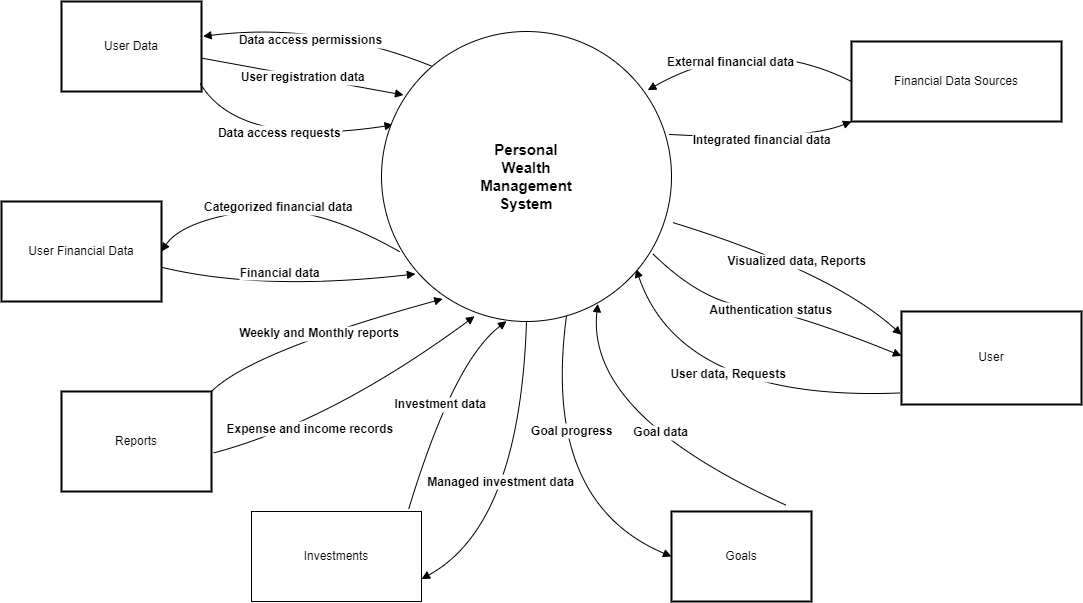

The diagram above was exported from draw.io. Its source (the exported page's mxGraphModel, read from the mxfile embedded in the PNG):
<mxGraphModel dx="1500" dy="763" grid="1" gridSize="10" guides="1" tooltips="1" connect="1" arrows="1" fold="1" page="1" pageScale="1" pageWidth="850" pageHeight="1100" math="0" shadow="0">
  <root>
    <mxCell id="0" />
    <mxCell id="1" parent="0" />
    <mxCell id="3UZfLBf9Jm2AjYgZxhzv-39" value="User Financial Data" style="whiteSpace=wrap;strokeWidth=2;" vertex="1" parent="1">
      <mxGeometry x="680" y="320" width="160" height="100" as="geometry" />
    </mxCell>
    <mxCell id="3UZfLBf9Jm2AjYgZxhzv-40" value="User Data" style="whiteSpace=wrap;strokeWidth=2;" vertex="1" parent="1">
      <mxGeometry x="740" y="120" width="140" height="90" as="geometry" />
    </mxCell>
    <mxCell id="3UZfLBf9Jm2AjYgZxhzv-41" value="Goals" style="whiteSpace=wrap;strokeWidth=2;" vertex="1" parent="1">
      <mxGeometry x="1350" y="630" width="140" height="90" as="geometry" />
    </mxCell>
    <mxCell id="3UZfLBf9Jm2AjYgZxhzv-42" value="Reports" style="whiteSpace=wrap;strokeWidth=2;" vertex="1" parent="1">
      <mxGeometry x="740" y="510" width="150" height="100" as="geometry" />
    </mxCell>
    <mxCell id="3UZfLBf9Jm2AjYgZxhzv-53" value="User" style="whiteSpace=wrap;strokeWidth=2;" vertex="1" parent="1">
      <mxGeometry x="1580" y="430" width="180" height="93" as="geometry" />
    </mxCell>
    <mxCell id="3UZfLBf9Jm2AjYgZxhzv-54" value="Financial Data Sources" style="whiteSpace=wrap;strokeWidth=2;" vertex="1" parent="1">
      <mxGeometry x="1530" y="160" width="210" height="80" as="geometry" />
    </mxCell>
    <mxCell id="3UZfLBf9Jm2AjYgZxhzv-57" value="Integrated financial data" style="curved=1;startArrow=none;endArrow=block;exitX=0.993;exitY=0.355;entryX=0;entryY=1;rounded=0;exitDx=0;exitDy=0;exitPerimeter=0;entryDx=0;entryDy=0;fontStyle=1;fontSize=12;" edge="1" parent="1" source="3UZfLBf9Jm2AjYgZxhzv-82" target="3UZfLBf9Jm2AjYgZxhzv-54">
      <mxGeometry relative="1" as="geometry">
        <Array as="points">
          <mxPoint x="1480" y="260" />
        </Array>
        <mxPoint x="1559.6812591133673" y="200" as="sourcePoint" />
        <mxPoint x="1509.0774613185888" y="268" as="targetPoint" />
      </mxGeometry>
    </mxCell>
    <mxCell id="3UZfLBf9Jm2AjYgZxhzv-58" value="Authentication status" style="curved=1;startArrow=none;endArrow=block;exitX=0.935;exitY=0.766;entryX=-0.007543126742045085;entryY=0.476859674045677;rounded=0;exitDx=0;exitDy=0;exitPerimeter=0;fontStyle=1;fontSize=12;" edge="1" parent="1" source="3UZfLBf9Jm2AjYgZxhzv-82" target="3UZfLBf9Jm2AjYgZxhzv-53">
      <mxGeometry relative="1" as="geometry">
        <Array as="points">
          <mxPoint x="1380" y="420" />
          <mxPoint x="1470" y="430" />
        </Array>
        <mxPoint x="1418.4190623512027" y="263" as="sourcePoint" />
      </mxGeometry>
    </mxCell>
    <mxCell id="3UZfLBf9Jm2AjYgZxhzv-59" value="Categorized financial data" style="curved=1;startArrow=none;endArrow=block;exitX=0.062;exitY=0.759;entryX=1;entryY=0.5;rounded=0;entryDx=0;entryDy=0;exitDx=0;exitDy=0;exitPerimeter=0;fontStyle=1;fontSize=12;" edge="1" parent="1" source="3UZfLBf9Jm2AjYgZxhzv-82" target="3UZfLBf9Jm2AjYgZxhzv-39">
      <mxGeometry relative="1" as="geometry">
        <Array as="points">
          <mxPoint x="990" y="320" />
          <mxPoint x="860" y="340" />
        </Array>
        <mxPoint x="331.79999999999995" y="409.683" as="sourcePoint" />
        <mxPoint x="624.5" y="470.591" as="targetPoint" />
      </mxGeometry>
    </mxCell>
    <mxCell id="3UZfLBf9Jm2AjYgZxhzv-60" value="Expense and income records" style="curved=1;startArrow=none;endArrow=block;exitX=1.013;exitY=0.615;entryX=0.321;entryY=0.982;rounded=0;entryDx=0;entryDy=0;entryPerimeter=0;exitDx=0;exitDy=0;exitPerimeter=0;fontStyle=1;fontSize=12;" edge="1" parent="1" source="3UZfLBf9Jm2AjYgZxhzv-42" target="3UZfLBf9Jm2AjYgZxhzv-82">
      <mxGeometry x="-0.3311" y="-1" relative="1" as="geometry">
        <Array as="points">
          <mxPoint x="1010" y="540" />
        </Array>
        <mxPoint x="642.4159607434328" y="506.0000000000001" as="sourcePoint" />
        <mxPoint x="980.8960000000002" y="687" as="targetPoint" />
        <mxPoint as="offset" />
      </mxGeometry>
    </mxCell>
    <mxCell id="3UZfLBf9Jm2AjYgZxhzv-61" value="Managed investment data" style="curved=1;startArrow=none;endArrow=block;exitX=0.5;exitY=1;entryX=1;entryY=0.75;rounded=0;entryDx=0;entryDy=0;exitDx=0;exitDy=0;fontStyle=1;fontSize=12;" edge="1" parent="1" source="3UZfLBf9Jm2AjYgZxhzv-82" target="3UZfLBf9Jm2AjYgZxhzv-83">
      <mxGeometry x="0.0176" y="-20" relative="1" as="geometry">
        <Array as="points">
          <mxPoint x="1198.32" y="643.74" />
        </Array>
        <mxPoint x="1188.5919862563871" y="487.74" as="sourcePoint" />
        <mxPoint x="1080.0000000000002" y="699.9970000000001" as="targetPoint" />
        <mxPoint y="-1" as="offset" />
      </mxGeometry>
    </mxCell>
    <mxCell id="3UZfLBf9Jm2AjYgZxhzv-62" value="Goal progress" style="curved=1;startArrow=none;endArrow=block;exitX=0.638;exitY=0.98;entryX=0;entryY=0.5;rounded=0;entryDx=0;entryDy=0;exitDx=0;exitDy=0;exitPerimeter=0;fontStyle=1;fontSize=12;" edge="1" parent="1" source="3UZfLBf9Jm2AjYgZxhzv-82" target="3UZfLBf9Jm2AjYgZxhzv-41">
      <mxGeometry x="-0.3151" y="21" relative="1" as="geometry">
        <Array as="points">
          <mxPoint x="1220" y="620" />
        </Array>
        <mxPoint x="1405.9975383923488" y="460.0000000000001" as="sourcePoint" />
        <mxPoint x="1150.004" y="703.3439999999998" as="targetPoint" />
        <mxPoint as="offset" />
      </mxGeometry>
    </mxCell>
    <mxCell id="3UZfLBf9Jm2AjYgZxhzv-63" value="Visualized data, Reports" style="curved=1;startArrow=none;endArrow=block;exitX=1.005;exitY=0.659;entryX=0;entryY=0.25;rounded=0;exitDx=0;exitDy=0;exitPerimeter=0;entryDx=0;entryDy=0;fontStyle=1;fontSize=12;" edge="1" parent="1" source="3UZfLBf9Jm2AjYgZxhzv-82" target="3UZfLBf9Jm2AjYgZxhzv-53">
      <mxGeometry relative="1" as="geometry">
        <Array as="points">
          <mxPoint x="1510" y="390" />
        </Array>
        <mxPoint x="1809.1832274967014" y="307" as="sourcePoint" />
      </mxGeometry>
    </mxCell>
    <mxCell id="3UZfLBf9Jm2AjYgZxhzv-64" value="User data, Requests" style="curved=1;startArrow=none;endArrow=block;rounded=0;entryX=0.878;entryY=0.819;entryDx=0;entryDy=0;entryPerimeter=0;exitX=-0.011;exitY=0.876;exitDx=0;exitDy=0;exitPerimeter=0;fontStyle=1;fontSize=12;" edge="1" parent="1" source="3UZfLBf9Jm2AjYgZxhzv-53" target="3UZfLBf9Jm2AjYgZxhzv-82">
      <mxGeometry x="-0.0482" y="-26" relative="1" as="geometry">
        <Array as="points">
          <mxPoint x="1360" y="520" />
        </Array>
        <mxPoint x="1620" y="483.5339622641508" as="sourcePoint" />
        <mxPoint x="1348.5500000000002" y="340" as="targetPoint" />
        <mxPoint as="offset" />
      </mxGeometry>
    </mxCell>
    <mxCell id="3UZfLBf9Jm2AjYgZxhzv-66" value="User registration data" style="curved=1;startArrow=none;endArrow=block;rounded=0;entryX=0.076;entryY=0.219;entryDx=0;entryDy=0;entryPerimeter=0;exitX=1.004;exitY=0.63;exitDx=0;exitDy=0;exitPerimeter=0;fontStyle=1;fontSize=12;" edge="1" parent="1" source="3UZfLBf9Jm2AjYgZxhzv-40" target="3UZfLBf9Jm2AjYgZxhzv-82">
      <mxGeometry relative="1" as="geometry">
        <Array as="points" />
        <mxPoint x="2341" y="227.57347724003273" as="sourcePoint" />
        <mxPoint x="1417.118" y="231.88099999999997" as="targetPoint" />
      </mxGeometry>
    </mxCell>
    <mxCell id="3UZfLBf9Jm2AjYgZxhzv-67" value="Financial data" style="curved=1;startArrow=none;endArrow=block;rounded=0;entryX=0.117;entryY=0.836;entryDx=0;entryDy=0;exitX=0.996;exitY=0.656;exitDx=0;exitDy=0;entryPerimeter=0;exitPerimeter=0;fontStyle=1;fontSize=12;" edge="1" parent="1" source="3UZfLBf9Jm2AjYgZxhzv-39" target="3UZfLBf9Jm2AjYgZxhzv-82">
      <mxGeometry x="-0.0373" y="17" relative="1" as="geometry">
        <Array as="points">
          <mxPoint x="940" y="410" />
        </Array>
        <mxPoint x="319.95199999999977" y="687" as="sourcePoint" />
        <mxPoint x="270" y="391.5" as="targetPoint" />
        <mxPoint as="offset" />
      </mxGeometry>
    </mxCell>
    <mxCell id="3UZfLBf9Jm2AjYgZxhzv-68" value="Weekly and Monthly reports" style="curved=1;startArrow=none;endArrow=block;rounded=0;entryX=0.211;entryY=0.922;entryDx=0;entryDy=0;exitX=1;exitY=0;exitDx=0;exitDy=0;entryPerimeter=0;fontStyle=1;fontSize=12;" edge="1" parent="1" source="3UZfLBf9Jm2AjYgZxhzv-42" target="3UZfLBf9Jm2AjYgZxhzv-82">
      <mxGeometry relative="1" as="geometry">
        <Array as="points">
          <mxPoint x="930" y="470" />
        </Array>
        <mxPoint x="722.1760000000004" y="684.3439999999998" as="sourcePoint" />
        <mxPoint x="530" y="489.5" as="targetPoint" />
      </mxGeometry>
    </mxCell>
    <mxCell id="3UZfLBf9Jm2AjYgZxhzv-69" value="Investment data" style="curved=1;startArrow=none;endArrow=block;rounded=0;exitX=0.925;exitY=-0.029;exitDx=0;exitDy=0;exitPerimeter=0;entryX=0.431;entryY=0.999;entryDx=0;entryDy=0;entryPerimeter=0;fontStyle=1;fontSize=12;" edge="1" parent="1" source="3UZfLBf9Jm2AjYgZxhzv-83" target="3UZfLBf9Jm2AjYgZxhzv-82">
      <mxGeometry relative="1" as="geometry">
        <Array as="points">
          <mxPoint x="1131.99" y="480" />
        </Array>
        <mxPoint x="1059.9980000000003" y="688.7429999999999" as="sourcePoint" />
        <mxPoint x="1150" y="460" as="targetPoint" />
      </mxGeometry>
    </mxCell>
    <mxCell id="3UZfLBf9Jm2AjYgZxhzv-70" value="Goal data" style="curved=1;startArrow=none;endArrow=block;rounded=0;exitX=0.816;exitY=-0.072;exitDx=0;exitDy=0;exitPerimeter=0;entryX=0.746;entryY=0.939;entryDx=0;entryDy=0;entryPerimeter=0;fontStyle=1;fontSize=12;" edge="1" parent="1" source="3UZfLBf9Jm2AjYgZxhzv-41" target="3UZfLBf9Jm2AjYgZxhzv-82">
      <mxGeometry x="-0.1333" y="-16" relative="1" as="geometry">
        <Array as="points">
          <mxPoint x="1264" y="533" />
        </Array>
        <mxPoint x="1180" y="700" as="sourcePoint" />
        <mxPoint x="1254.9005235602094" y="454.0000000000001" as="targetPoint" />
        <mxPoint x="-1" as="offset" />
      </mxGeometry>
    </mxCell>
    <mxCell id="3UZfLBf9Jm2AjYgZxhzv-72" value="External financial data" style="curved=1;startArrow=none;endArrow=block;rounded=0;entryX=0.918;entryY=0.202;entryDx=0;entryDy=0;exitX=0;exitY=0.5;exitDx=0;exitDy=0;entryPerimeter=0;fontStyle=1;fontSize=12;" edge="1" parent="1" source="3UZfLBf9Jm2AjYgZxhzv-54" target="3UZfLBf9Jm2AjYgZxhzv-82">
      <mxGeometry x="0.2466" y="16" relative="1" as="geometry">
        <Array as="points">
          <mxPoint x="1430" y="150" />
        </Array>
        <mxPoint x="1230" y="359.9976923076924" as="sourcePoint" />
        <mxPoint x="700" y="317.19" as="targetPoint" />
        <mxPoint as="offset" />
      </mxGeometry>
    </mxCell>
    <mxCell id="3UZfLBf9Jm2AjYgZxhzv-73" value="Data access requests" style="curved=1;startArrow=none;endArrow=block;rounded=0;exitX=0.99;exitY=0.909;exitDx=0;exitDy=0;exitPerimeter=0;entryX=0.04;entryY=0.322;entryDx=0;entryDy=0;entryPerimeter=0;fontStyle=1;fontSize=12;" edge="1" parent="1" source="3UZfLBf9Jm2AjYgZxhzv-40" target="3UZfLBf9Jm2AjYgZxhzv-82">
      <mxGeometry x="0.0285" y="10" relative="1" as="geometry">
        <Array as="points">
          <mxPoint x="917.76" y="267" />
        </Array>
        <mxPoint x="1087.76" y="292.80909090909086" as="sourcePoint" />
        <mxPoint x="910.0048979591836" y="210" as="targetPoint" />
        <mxPoint as="offset" />
      </mxGeometry>
    </mxCell>
    <mxCell id="3UZfLBf9Jm2AjYgZxhzv-75" value="Data access permissions" style="curved=1;startArrow=none;endArrow=block;rounded=0;exitX=0.177;exitY=0.121;exitDx=0;exitDy=0;exitPerimeter=0;entryX=1.011;entryY=0.387;entryDx=0;entryDy=0;entryPerimeter=0;fontStyle=1;fontSize=12;" edge="1" parent="1" source="3UZfLBf9Jm2AjYgZxhzv-82" target="3UZfLBf9Jm2AjYgZxhzv-40">
      <mxGeometry x="0.1096" y="17" relative="1" as="geometry">
        <Array as="points">
          <mxPoint x="1000" y="140" />
        </Array>
        <mxPoint x="1170" y="158.97" as="sourcePoint" />
        <mxPoint x="780" y="150.00002528445006" as="targetPoint" />
        <mxPoint as="offset" />
      </mxGeometry>
    </mxCell>
    <mxCell id="3UZfLBf9Jm2AjYgZxhzv-82" value="&lt;b style=&quot;font-size: 15px;&quot;&gt;Personal&lt;br&gt;Wealth&lt;br&gt;Management&lt;br&gt;System&lt;br&gt;&lt;/b&gt;" style="ellipse;whiteSpace=wrap;html=1;aspect=fixed;labelBackgroundColor=none;" vertex="1" parent="1">
      <mxGeometry x="1060" y="150" width="290" height="290" as="geometry" />
    </mxCell>
    <mxCell id="3UZfLBf9Jm2AjYgZxhzv-83" value="Investments" style="rounded=0;whiteSpace=wrap;html=1;" vertex="1" parent="1">
      <mxGeometry x="930" y="630" width="170" height="90" as="geometry" />
    </mxCell>
  </root>
</mxGraphModel>